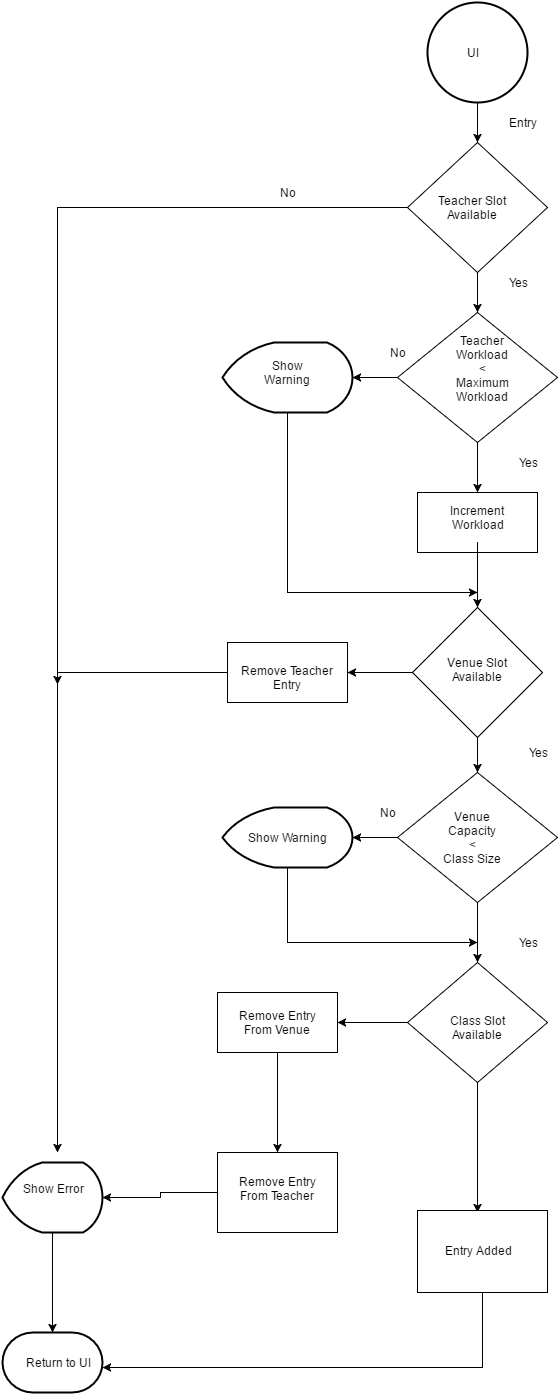

The diagram above was exported from draw.io. Its source (the exported page's mxGraphModel, read from the mxfile embedded in the PNG):
<mxGraphModel dx="1706" dy="448" grid="1" gridSize="10" guides="1" tooltips="1" connect="1" arrows="1" fold="1" page="1" pageScale="1" pageWidth="826" pageHeight="1169" background="#ffffff" math="0" shadow="0">
  <root>
    <mxCell id="0" />
    <mxCell id="1" parent="0" />
    <mxCell id="17" style="edgeStyle=orthogonalEdgeStyle;rounded=0;html=1;exitX=0.5;exitY=1;entryX=0.5;entryY=0;jettySize=auto;orthogonalLoop=1;" edge="1" parent="1" source="5" target="12">
      <mxGeometry relative="1" as="geometry" />
    </mxCell>
    <mxCell id="87" style="edgeStyle=orthogonalEdgeStyle;rounded=0;html=1;exitX=0;exitY=0.5;jettySize=auto;orthogonalLoop=1;" edge="1" parent="1" source="5">
      <mxGeometry relative="1" as="geometry">
        <mxPoint x="-20" y="732" as="targetPoint" />
      </mxGeometry>
    </mxCell>
    <mxCell id="5" value="" style="rhombus;whiteSpace=wrap;html=1;" vertex="1" parent="1">
      <mxGeometry x="330" y="190" width="140" height="130" as="geometry" />
    </mxCell>
    <mxCell id="6" value="Teacher Slot Available" style="text;html=1;strokeColor=none;fillColor=none;align=center;verticalAlign=middle;whiteSpace=wrap;overflow=hidden;" vertex="1" parent="1">
      <mxGeometry x="355" y="230" width="80" height="50" as="geometry" />
    </mxCell>
    <mxCell id="27" style="edgeStyle=orthogonalEdgeStyle;rounded=0;html=1;exitX=0.5;exitY=1;entryX=0.5;entryY=0;jettySize=auto;orthogonalLoop=1;" edge="1" parent="1" source="12" target="24">
      <mxGeometry relative="1" as="geometry" />
    </mxCell>
    <mxCell id="107" style="edgeStyle=orthogonalEdgeStyle;rounded=0;html=1;exitX=0;exitY=0.5;jettySize=auto;orthogonalLoop=1;" edge="1" parent="1" source="12" target="98">
      <mxGeometry relative="1" as="geometry" />
    </mxCell>
    <mxCell id="12" value="" style="rhombus;whiteSpace=wrap;html=1;" vertex="1" parent="1">
      <mxGeometry x="320" y="360" width="160" height="130" as="geometry" />
    </mxCell>
    <mxCell id="13" value="Teacher Workload&lt;div&gt;&amp;lt;&lt;/div&gt;&lt;div&gt;Maximum Workload&lt;/div&gt;&lt;div&gt;&lt;br&gt;&lt;/div&gt;" style="text;html=1;strokeColor=none;fillColor=none;align=center;verticalAlign=middle;whiteSpace=wrap;overflow=hidden;" vertex="1" parent="1">
      <mxGeometry x="365" y="380" width="80" height="80" as="geometry" />
    </mxCell>
    <mxCell id="24" value="" style="whiteSpace=wrap;html=1;" vertex="1" parent="1">
      <mxGeometry x="340" y="540" width="120" height="60" as="geometry" />
    </mxCell>
    <mxCell id="31" style="edgeStyle=orthogonalEdgeStyle;rounded=0;html=1;jettySize=auto;orthogonalLoop=1;" edge="1" parent="1" source="25" target="28">
      <mxGeometry relative="1" as="geometry" />
    </mxCell>
    <mxCell id="25" value="Increment&amp;nbsp;&lt;div&gt;Workload&lt;/div&gt;&lt;div&gt;&lt;br&gt;&lt;/div&gt;" style="text;html=1;strokeColor=none;fillColor=none;align=center;verticalAlign=middle;whiteSpace=wrap;overflow=hidden;" vertex="1" parent="1">
      <mxGeometry x="355" y="550" width="90" height="40" as="geometry" />
    </mxCell>
    <mxCell id="39" style="edgeStyle=orthogonalEdgeStyle;rounded=0;html=1;exitX=0.5;exitY=1;entryX=0.5;entryY=0;jettySize=auto;orthogonalLoop=1;" edge="1" parent="1" source="28" target="36">
      <mxGeometry relative="1" as="geometry" />
    </mxCell>
    <mxCell id="45" style="edgeStyle=orthogonalEdgeStyle;rounded=0;html=1;exitX=0;exitY=0.5;entryX=1;entryY=0.5;jettySize=auto;orthogonalLoop=1;" edge="1" parent="1" source="28" target="40">
      <mxGeometry relative="1" as="geometry" />
    </mxCell>
    <mxCell id="28" value="" style="rhombus;whiteSpace=wrap;html=1;" vertex="1" parent="1">
      <mxGeometry x="335" y="655" width="130" height="130" as="geometry" />
    </mxCell>
    <mxCell id="29" value="Venue Slot Available" style="text;html=1;strokeColor=none;fillColor=none;align=center;verticalAlign=middle;whiteSpace=wrap;overflow=hidden;" vertex="1" parent="1">
      <mxGeometry x="350" y="699" width="100" height="35" as="geometry" />
    </mxCell>
    <mxCell id="54" style="edgeStyle=orthogonalEdgeStyle;rounded=0;html=1;exitX=0.5;exitY=1;jettySize=auto;orthogonalLoop=1;" edge="1" parent="1" source="36" target="51">
      <mxGeometry relative="1" as="geometry" />
    </mxCell>
    <mxCell id="113" style="edgeStyle=orthogonalEdgeStyle;rounded=0;html=1;exitX=0;exitY=0.5;jettySize=auto;orthogonalLoop=1;" edge="1" parent="1" source="36" target="111">
      <mxGeometry relative="1" as="geometry" />
    </mxCell>
    <mxCell id="36" value="" style="rhombus;whiteSpace=wrap;html=1;" vertex="1" parent="1">
      <mxGeometry x="320" y="820" width="160" height="130" as="geometry" />
    </mxCell>
    <mxCell id="37" value="Venue Capacity&lt;div&gt;&amp;lt;&lt;/div&gt;&lt;div&gt;Class Size&lt;/div&gt;" style="text;html=1;strokeColor=none;fillColor=none;align=center;verticalAlign=middle;whiteSpace=wrap;overflow=hidden;" vertex="1" parent="1">
      <mxGeometry x="360" y="845" width="70" height="80" as="geometry" />
    </mxCell>
    <mxCell id="85" style="edgeStyle=orthogonalEdgeStyle;rounded=0;html=1;exitX=0;exitY=0.5;entryX=0.5;entryY=0;jettySize=auto;orthogonalLoop=1;" edge="1" parent="1" source="40">
      <mxGeometry relative="1" as="geometry">
        <mxPoint x="-20" y="1200" as="targetPoint" />
      </mxGeometry>
    </mxCell>
    <mxCell id="40" value="" style="whiteSpace=wrap;html=1;" vertex="1" parent="1">
      <mxGeometry x="150" y="690" width="120" height="60" as="geometry" />
    </mxCell>
    <mxCell id="41" value="Remove Teacher Entry" style="text;html=1;strokeColor=none;fillColor=none;align=center;verticalAlign=middle;whiteSpace=wrap;overflow=hidden;" vertex="1" parent="1">
      <mxGeometry x="160" y="699" width="100" height="51" as="geometry" />
    </mxCell>
    <mxCell id="67" style="edgeStyle=orthogonalEdgeStyle;rounded=0;html=1;exitX=0;exitY=0.5;entryX=1;entryY=0.5;jettySize=auto;orthogonalLoop=1;" edge="1" parent="1" source="51" target="58">
      <mxGeometry relative="1" as="geometry" />
    </mxCell>
    <mxCell id="69" style="edgeStyle=orthogonalEdgeStyle;rounded=0;html=1;exitX=0.5;exitY=1;jettySize=auto;orthogonalLoop=1;" edge="1" parent="1" source="51">
      <mxGeometry relative="1" as="geometry">
        <mxPoint x="400" y="1260" as="targetPoint" />
      </mxGeometry>
    </mxCell>
    <mxCell id="51" value="" style="rhombus;whiteSpace=wrap;html=1;" vertex="1" parent="1">
      <mxGeometry x="330" y="1010" width="140" height="120" as="geometry" />
    </mxCell>
    <mxCell id="52" value="Class Slot Available" style="text;html=1;strokeColor=none;fillColor=none;align=center;verticalAlign=middle;whiteSpace=wrap;overflow=hidden;" vertex="1" parent="1">
      <mxGeometry x="360" y="1060" width="80" height="30" as="geometry" />
    </mxCell>
    <mxCell id="129" style="edgeStyle=orthogonalEdgeStyle;rounded=0;html=1;entryX=1;entryY=0.75;jettySize=auto;orthogonalLoop=1;" edge="1" parent="1" source="55" target="95">
      <mxGeometry relative="1" as="geometry">
        <Array as="points">
          <mxPoint x="405" y="1415" />
        </Array>
      </mxGeometry>
    </mxCell>
    <mxCell id="55" value="" style="whiteSpace=wrap;html=1;" vertex="1" parent="1">
      <mxGeometry x="340" y="1258" width="130" height="82" as="geometry" />
    </mxCell>
    <mxCell id="56" value="Entry Added" style="text;html=1;strokeColor=none;fillColor=none;align=center;verticalAlign=middle;whiteSpace=wrap;overflow=hidden;" vertex="1" parent="1">
      <mxGeometry x="360" y="1273" width="80" height="50" as="geometry" />
    </mxCell>
    <mxCell id="71" style="edgeStyle=orthogonalEdgeStyle;rounded=0;html=1;exitX=0.5;exitY=1;entryX=0.5;entryY=0;jettySize=auto;orthogonalLoop=1;" edge="1" parent="1" source="58" target="62">
      <mxGeometry relative="1" as="geometry">
        <Array as="points" />
      </mxGeometry>
    </mxCell>
    <mxCell id="58" value="" style="whiteSpace=wrap;html=1;" vertex="1" parent="1">
      <mxGeometry x="140" y="1040" width="120" height="60" as="geometry" />
    </mxCell>
    <mxCell id="60" value="Remove Entry From Venue" style="text;html=1;strokeColor=none;fillColor=none;align=center;verticalAlign=middle;whiteSpace=wrap;overflow=hidden;" vertex="1" parent="1">
      <mxGeometry x="150" y="1050" width="100" height="40" as="geometry" />
    </mxCell>
    <mxCell id="62" value="" style="whiteSpace=wrap;html=1;" vertex="1" parent="1">
      <mxGeometry x="140" y="1200" width="120" height="80" as="geometry" />
    </mxCell>
    <mxCell id="63" value="Remove Entry From Teacher" style="text;html=1;strokeColor=none;fillColor=none;align=center;verticalAlign=middle;whiteSpace=wrap;overflow=hidden;" vertex="1" parent="1">
      <mxGeometry x="150" y="1213" width="100" height="45" as="geometry" />
    </mxCell>
    <mxCell id="94" value="" style="strokeWidth=2;html=1;shape=mxgraph.flowchart.terminator;whiteSpace=wrap;" vertex="1" parent="1">
      <mxGeometry x="-75" y="1380" width="100" height="60" as="geometry" />
    </mxCell>
    <mxCell id="95" value="Return to UI" style="text;html=1;strokeColor=none;fillColor=none;align=center;verticalAlign=middle;whiteSpace=wrap;overflow=hidden;" vertex="1" parent="1">
      <mxGeometry x="-65" y="1400" width="90" height="20" as="geometry" />
    </mxCell>
    <mxCell id="109" style="edgeStyle=orthogonalEdgeStyle;rounded=0;html=1;exitX=0.5;exitY=1;exitPerimeter=0;jettySize=auto;orthogonalLoop=1;" edge="1" parent="1" source="98">
      <mxGeometry relative="1" as="geometry">
        <mxPoint x="400" y="640" as="targetPoint" />
        <Array as="points">
          <mxPoint x="210" y="640" />
        </Array>
      </mxGeometry>
    </mxCell>
    <mxCell id="98" value="" style="strokeWidth=2;html=1;shape=mxgraph.flowchart.display;whiteSpace=wrap;" vertex="1" parent="1">
      <mxGeometry x="145" y="390" width="130" height="70" as="geometry" />
    </mxCell>
    <mxCell id="99" style="edgeStyle=orthogonalEdgeStyle;rounded=0;html=1;exitX=0;exitY=0.5;entryX=0;entryY=0.5;jettySize=auto;orthogonalLoop=1;" edge="1" parent="1">
      <mxGeometry relative="1" as="geometry">
        <mxPoint x="110" y="433" as="sourcePoint" />
        <mxPoint x="110" y="433" as="targetPoint" />
      </mxGeometry>
    </mxCell>
    <mxCell id="100" style="edgeStyle=orthogonalEdgeStyle;rounded=0;html=1;exitX=0;exitY=0.5;entryX=0;entryY=0.5;jettySize=auto;orthogonalLoop=1;" edge="1" parent="1">
      <mxGeometry x="190" y="435" as="geometry">
        <mxPoint x="190" y="435" as="sourcePoint" />
        <mxPoint x="190" y="435" as="targetPoint" />
      </mxGeometry>
    </mxCell>
    <mxCell id="101" style="edgeStyle=orthogonalEdgeStyle;rounded=0;html=1;exitX=0.75;exitY=1;entryX=0.75;entryY=1;jettySize=auto;orthogonalLoop=1;" edge="1" parent="1">
      <mxGeometry relative="1" as="geometry">
        <mxPoint x="155" y="445" as="sourcePoint" />
        <mxPoint x="155" y="445" as="targetPoint" />
      </mxGeometry>
    </mxCell>
    <mxCell id="102" style="edgeStyle=orthogonalEdgeStyle;rounded=0;html=1;exitX=0.75;exitY=1;entryX=0.75;entryY=1;jettySize=auto;orthogonalLoop=1;" edge="1" parent="1">
      <mxGeometry x="165" y="455" as="geometry">
        <mxPoint x="165" y="455" as="sourcePoint" />
        <mxPoint x="165" y="455" as="targetPoint" />
      </mxGeometry>
    </mxCell>
    <mxCell id="105" value="Show Warning" style="text;html=1;strokeColor=none;fillColor=none;align=center;verticalAlign=middle;whiteSpace=wrap;overflow=hidden;" vertex="1" parent="1">
      <mxGeometry x="170" y="395" width="80" height="50" as="geometry" />
    </mxCell>
    <mxCell id="110" value="Show Warning" style="text;html=1;strokeColor=none;fillColor=none;align=center;verticalAlign=middle;whiteSpace=wrap;overflow=hidden;" vertex="1" parent="1">
      <mxGeometry x="190" y="859" width="70" height="53" as="geometry" />
    </mxCell>
    <mxCell id="115" style="edgeStyle=orthogonalEdgeStyle;rounded=0;html=1;exitX=0.5;exitY=1;exitPerimeter=0;jettySize=auto;orthogonalLoop=1;" edge="1" parent="1" source="111">
      <mxGeometry relative="1" as="geometry">
        <mxPoint x="400" y="990" as="targetPoint" />
        <Array as="points">
          <mxPoint x="210" y="990" />
        </Array>
      </mxGeometry>
    </mxCell>
    <mxCell id="111" value="Show Warning" style="strokeWidth=2;html=1;shape=mxgraph.flowchart.display;whiteSpace=wrap;" vertex="1" parent="1">
      <mxGeometry x="145" y="855" width="130" height="60" as="geometry" />
    </mxCell>
    <mxCell id="128" style="edgeStyle=orthogonalEdgeStyle;rounded=0;html=1;entryX=0.5;entryY=0;entryPerimeter=0;jettySize=auto;orthogonalLoop=1;" edge="1" parent="1" source="118" target="94">
      <mxGeometry relative="1" as="geometry" />
    </mxCell>
    <mxCell id="118" value="" style="strokeWidth=2;html=1;shape=mxgraph.flowchart.display;whiteSpace=wrap;" vertex="1" parent="1">
      <mxGeometry x="-75" y="1210" width="100" height="70" as="geometry" />
    </mxCell>
    <mxCell id="119" value="Show Error" style="text;html=1;strokeColor=none;fillColor=none;align=center;verticalAlign=middle;whiteSpace=wrap;overflow=hidden;" vertex="1" parent="1">
      <mxGeometry x="-60" y="1219" width="70" height="34" as="geometry" />
    </mxCell>
    <mxCell id="127" style="edgeStyle=orthogonalEdgeStyle;rounded=0;html=1;exitX=0;exitY=0.5;jettySize=auto;orthogonalLoop=1;entryX=1;entryY=0.5;entryPerimeter=0;" edge="1" parent="1" source="62" target="118">
      <mxGeometry relative="1" as="geometry">
        <mxPoint x="140" y="1240" as="targetPoint" />
        <Array as="points" />
      </mxGeometry>
    </mxCell>
    <mxCell id="131" style="edgeStyle=orthogonalEdgeStyle;rounded=0;html=1;exitX=1;exitY=0.5;exitPerimeter=0;entryX=1;entryY=0.5;entryPerimeter=0;jettySize=auto;orthogonalLoop=1;" edge="1" parent="1">
      <mxGeometry relative="1" as="geometry">
        <mxPoint x="460" y="105" as="sourcePoint" />
        <mxPoint x="460" y="105" as="targetPoint" />
      </mxGeometry>
    </mxCell>
    <mxCell id="133" value="UI" style="text;html=1;strokeColor=none;fillColor=none;align=center;verticalAlign=middle;whiteSpace=wrap;overflow=hidden;" vertex="1" parent="1">
      <mxGeometry x="365" y="90" width="40" height="20" as="geometry" />
    </mxCell>
    <mxCell id="139" style="edgeStyle=orthogonalEdgeStyle;rounded=0;html=1;exitX=0.5;exitY=1;exitPerimeter=0;entryX=0.5;entryY=0;jettySize=auto;orthogonalLoop=1;" edge="1" parent="1" source="138" target="5">
      <mxGeometry relative="1" as="geometry" />
    </mxCell>
    <mxCell id="138" value="" style="strokeWidth=2;html=1;shape=mxgraph.flowchart.start_2;whiteSpace=wrap;" vertex="1" parent="1">
      <mxGeometry x="350" y="50" width="100" height="100" as="geometry" />
    </mxCell>
    <mxCell id="140" value="UI" style="text;html=1;strokeColor=none;fillColor=none;align=center;verticalAlign=middle;whiteSpace=wrap;overflow=hidden;" vertex="1" parent="1">
      <mxGeometry x="375" y="90" width="40" height="20" as="geometry" />
    </mxCell>
    <mxCell id="141" value="Entry" style="text;html=1;strokeColor=none;fillColor=none;align=center;verticalAlign=middle;whiteSpace=wrap;overflow=hidden;" vertex="1" parent="1">
      <mxGeometry x="425" y="160" width="40" height="20" as="geometry" />
    </mxCell>
    <mxCell id="144" value="Yes" style="text;html=1;strokeColor=none;fillColor=none;align=center;verticalAlign=middle;whiteSpace=wrap;overflow=hidden;" vertex="1" parent="1">
      <mxGeometry x="420" y="320" width="40" height="20" as="geometry" />
    </mxCell>
    <mxCell id="145" value="No" style="text;html=1;strokeColor=none;fillColor=none;align=center;verticalAlign=middle;whiteSpace=wrap;overflow=hidden;" vertex="1" parent="1">
      <mxGeometry x="190" y="230" width="40" height="20" as="geometry" />
    </mxCell>
    <mxCell id="146" value="Yes" style="text;html=1;strokeColor=none;fillColor=none;align=center;verticalAlign=middle;whiteSpace=wrap;overflow=hidden;" vertex="1" parent="1">
      <mxGeometry x="430" y="500" width="40" height="20" as="geometry" />
    </mxCell>
    <mxCell id="147" value="Yes" style="text;html=1;strokeColor=none;fillColor=none;align=center;verticalAlign=middle;whiteSpace=wrap;overflow=hidden;" vertex="1" parent="1">
      <mxGeometry x="440" y="790" width="40" height="20" as="geometry" />
    </mxCell>
    <mxCell id="148" value="Yes" style="text;html=1;strokeColor=none;fillColor=none;align=center;verticalAlign=middle;whiteSpace=wrap;overflow=hidden;" vertex="1" parent="1">
      <mxGeometry x="430" y="980" width="40" height="20" as="geometry" />
    </mxCell>
    <mxCell id="149" value="No" style="text;html=1;strokeColor=none;fillColor=none;align=center;verticalAlign=middle;whiteSpace=wrap;overflow=hidden;" vertex="1" parent="1">
      <mxGeometry x="300" y="390" width="40" height="20" as="geometry" />
    </mxCell>
    <mxCell id="150" value="No" style="text;html=1;strokeColor=none;fillColor=none;align=center;verticalAlign=middle;whiteSpace=wrap;overflow=hidden;" vertex="1" parent="1">
      <mxGeometry x="290" y="850" width="40" height="20" as="geometry" />
    </mxCell>
  </root>
</mxGraphModel>